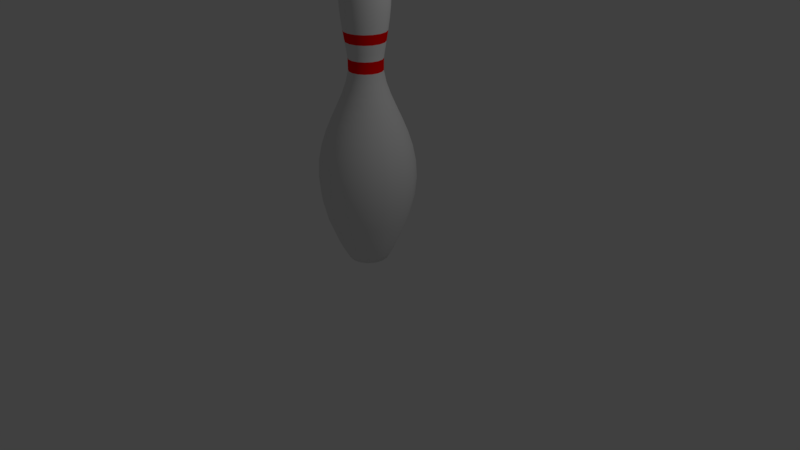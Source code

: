 # Source: bowling_pin.blend  (saved by Blender 2.79.0; exported with 4.5.12 LTS)
import bpy
from mathutils import Matrix  # noqa: F401  (used for matrix-valued properties, if any)

bpy.ops.wm.read_factory_settings(use_empty=True)
scene = bpy.context.scene
scene.name = 'Scene'

# ---- collections
col_collection_1 = bpy.data.collections.new('Collection 1'); scene.collection.children.link(col_collection_1)

# ---- materials (node trees are filled in below, after node groups)
mat_pin = bpy.data.materials.new('Pin')
mat_pin.alpha_threshold = 0.0
mat_pin.use_transparent_shadow = False
mat_pin.roughness = 0.5
mat_stripe = bpy.data.materials.new('Stripe')
mat_stripe.alpha_threshold = 0.0
mat_stripe.use_transparent_shadow = False
mat_stripe.diffuse_color = (1.0, 0.0, 0.0, 1.0)
mat_stripe.roughness = 0.5

# ---- material node trees

# ---- world
world_world = bpy.data.worlds.new('World'); scene.world = world_world
world_world.color = (0.05088, 0.05088, 0.05088)
world_world.use_sun_shadow = False
world_world.sun_shadow_jitter_overblur = 0.0
world_world.cycles.sampling_method = 'MANUAL'

# ---- cameras
cam_camera = bpy.data.cameras.new('Camera')
cam_camera.clip_end = 100.0
cam_camera.lens = 35.0
cam_camera.sensor_width = 32.0
cam_camera.sensor_height = 18.0
cam_camera.ortho_scale = 7.314
cam_camera.dof.focus_distance = 0.0
cam_camera.dof.aperture_fstop = 128.0

# ---- lights
light_lamp = bpy.data.lights.new('Lamp', 'POINT')
light_lamp.transmission_factor = 0.0
light_lamp.cutoff_distance = 30.0
light_lamp.energy = 100.0
light_lamp.shadow_buffer_clip_start = 1.001
light_lamp.shadow_soft_size = 0.1
light_lamp.shadow_maximum_resolution = 0.006
light_lamp.use_absolute_resolution = True

# ---- meshes
me_cubeziercurve_001 = bpy.data.meshes.new('CUBezierCurve.001')
me_cubeziercurve_001.from_pydata([(0.1062, -5.144e-08, 3.781), (0.1858, -5.602e-08, 3.73), (0.2421, -6.289e-08, 3.651), (0.2781, -7.12e-08, 3.551), (0.2969, -8.01e-08, 3.433), (0.3018, -8.876e-08, 3.303), (0.2957, -9.634e-08, 3.167), (0.2818, -1.02e-07, 3.03), (0.2633, -1.049e-07, 2.897), (0.2432, -1.042e-07, 2.773), (0.2247, -9.898e-08, 2.663), (0.211, -8.852e-08, 2.573), (0.2096, -4.149e-08, 2.43), (0.2385, 4.213e-08, 2.289), (0.2896, 1.505e-07, 2.146), (0.3547, 2.718e-07, 1.999), (0.4256, 3.941e-07, 1.845), (0.4941, 5.056e-07, 1.68), (0.552, 5.945e-07, 1.501), (0.5912, 6.489e-07, 1.304), (0.6035, 6.569e-07, 1.088), (0.5808, 6.068e-07, 0.8473), (0.5148, 4.867e-07, 0.58), (0.3973, 2.846e-07, 0.2828), (0.3394, 1.602e-07, 0.1597), (0.2901, 1.091e-08, 0.06938), (0.25, 0.0, 0.0), (-1.937e-07, -1.382e-07, 3.8), (0.09809, 0.04063, 3.781), (0.1717, 0.07111, 3.73), (0.2237, 0.09264, 3.651), (0.2569, 0.1064, 3.551), (0.2743, 0.1136, 3.433), (0.2788, 0.1155, 3.303), (0.2732, 0.1132, 3.167), (0.2604, 0.1078, 3.03), (0.2432, 0.1008, 2.897), (0.2247, 0.09308, 2.773), (0.2076, 0.086, 2.663), (0.1949, 0.08073, 2.573), (0.1936, 0.08021, 2.43), (0.2204, 0.09129, 2.289), (0.2676, 0.1108, 2.146), (0.3277, 0.1357, 1.999), (0.3932, 0.1629, 1.845), (0.4565, 0.1891, 1.68), (0.51, 0.2112, 1.501), (0.5462, 0.2263, 1.304), (0.5576, 0.231, 1.088), (0.5366, 0.2223, 0.8473), (0.4756, 0.197, 0.58), (0.3671, 0.1521, 0.2828), (0.3136, 0.1299, 0.1597), (0.268, 0.111, 0.06938), (0.231, 0.09567, 0.0), (0.07507, 0.07507, 3.781), (0.1314, 0.1314, 3.73), (0.1712, 0.1712, 3.651), (0.1966, 0.1966, 3.551), (0.21, 0.21, 3.433), (0.2134, 0.2134, 3.303), (0.2091, 0.2091, 3.167), (0.1993, 0.1993, 3.03), (0.1862, 0.1862, 2.897), (0.172, 0.172, 2.773), (0.1589, 0.1589, 2.663), (0.1492, 0.1492, 2.573), (0.1482, 0.1482, 2.43), (0.1687, 0.1687, 2.289), (0.2048, 0.2048, 2.146), (0.2508, 0.2508, 1.999), (0.3009, 0.3009, 1.845), (0.3494, 0.3494, 1.68), (0.3903, 0.3903, 1.501), (0.4181, 0.4181, 1.304), (0.4268, 0.4268, 1.088), (0.4107, 0.4107, 0.8473), (0.364, 0.364, 0.58), (0.281, 0.281, 0.2828), (0.24, 0.24, 0.1597), (0.2051, 0.2051, 0.06938), (0.1768, 0.1768, 0.0), (0.04063, 0.09809, 3.781), (0.07111, 0.1717, 3.73), (0.09264, 0.2237, 3.651), (0.1064, 0.2569, 3.551), (0.1136, 0.2743, 3.433), (0.1155, 0.2788, 3.303), (0.1132, 0.2732, 3.167), (0.1078, 0.2604, 3.03), (0.1008, 0.2432, 2.897), (0.09308, 0.2247, 2.773), (0.086, 0.2076, 2.663), (0.08073, 0.1949, 2.573), (0.08021, 0.1936, 2.43), (0.09129, 0.2204, 2.289), (0.1108, 0.2676, 2.146), (0.1357, 0.3277, 1.999), (0.1629, 0.3932, 1.845), (0.1891, 0.4565, 1.68), (0.2112, 0.51, 1.501), (0.2263, 0.5462, 1.304), (0.231, 0.5576, 1.088), (0.2223, 0.5366, 0.8473), (0.197, 0.4756, 0.58), (0.152, 0.3671, 0.2828), (0.1299, 0.3136, 0.1597), (0.111, 0.268, 0.06938), (0.09567, 0.231, 0.0), (5.96e-08, 0.1062, 3.781), (4.47e-08, 0.1858, 3.73), (5.96e-08, 0.2421, 3.651), (7.451e-08, 0.2781, 3.551), (4.47e-08, 0.2969, 3.433), (4.47e-08, 0.3018, 3.303), (5.96e-08, 0.2957, 3.167), (7.451e-08, 0.2818, 3.03), (7.451e-08, 0.2633, 2.897), (7.451e-08, 0.2432, 2.773), (7.451e-08, 0.2247, 2.663), (7.451e-08, 0.211, 2.573), (2.98e-08, 0.2096, 2.43), (-5.96e-08, 0.2385, 2.289), (-1.639e-07, 0.2896, 2.146), (-3.129e-07, 0.3547, 1.999), (-4.172e-07, 0.4256, 1.845), (-5.215e-07, 0.4941, 1.68), (-6.855e-07, 0.552, 1.501), (-6.855e-07, 0.5912, 1.304), (-7.6e-07, 0.6035, 1.088), (-6.407e-07, 0.5808, 0.8473), (-5.364e-07, 0.5148, 0.58), (-3.427e-07, 0.3973, 0.2828), (-1.639e-07, 0.3394, 0.1597), (-4.47e-08, 0.2901, 0.06938), (-1.49e-08, 0.25, 0.0), (-0.04063, 0.09809, 3.781), (-0.07111, 0.1717, 3.73), (-0.09264, 0.2237, 3.651), (-0.1064, 0.2569, 3.551), (-0.1136, 0.2743, 3.433), (-0.1155, 0.2788, 3.303), (-0.1132, 0.2732, 3.167), (-0.1078, 0.2604, 3.03), (-0.1008, 0.2432, 2.897), (-0.09308, 0.2247, 2.773), (-0.086, 0.2076, 2.663), (-0.08073, 0.1949, 2.573), (-0.08021, 0.1936, 2.43), (-0.09129, 0.2204, 2.289), (-0.1108, 0.2676, 2.146), (-0.1357, 0.3277, 1.999), (-0.1629, 0.3932, 1.845), (-0.1891, 0.4565, 1.68), (-0.2112, 0.51, 1.501), (-0.2263, 0.5462, 1.304), (-0.231, 0.5576, 1.088), (-0.2223, 0.5366, 0.8473), (-0.197, 0.4756, 0.58), (-0.1521, 0.3671, 0.2828), (-0.1299, 0.3136, 0.1597), (-0.111, 0.268, 0.06938), (-0.09567, 0.231, 0.0), (-0.07507, 0.07507, 3.781), (-0.1314, 0.1314, 3.73), (-0.1712, 0.1712, 3.651), (-0.1966, 0.1966, 3.551), (-0.21, 0.21, 3.433), (-0.2134, 0.2134, 3.303), (-0.2091, 0.2091, 3.167), (-0.1993, 0.1993, 3.03), (-0.1862, 0.1862, 2.897), (-0.172, 0.172, 2.773), (-0.1589, 0.1589, 2.663), (-0.1492, 0.1492, 2.573), (-0.1482, 0.1482, 2.43), (-0.1687, 0.1687, 2.289), (-0.2048, 0.2048, 2.146), (-0.2508, 0.2508, 1.999), (-0.3009, 0.3009, 1.845), (-0.3494, 0.3494, 1.68), (-0.3903, 0.3903, 1.501), (-0.4181, 0.4181, 1.304), (-0.4268, 0.4268, 1.088), (-0.4107, 0.4107, 0.8473), (-0.364, 0.364, 0.58), (-0.281, 0.281, 0.2828), (-0.24, 0.24, 0.1597), (-0.2051, 0.2051, 0.06938), (-0.1768, 0.1768, 0.0), (-0.09809, 0.04063, 3.781), (-0.1717, 0.07111, 3.73), (-0.2237, 0.09264, 3.651), (-0.2569, 0.1064, 3.551), (-0.2743, 0.1136, 3.433), (-0.2788, 0.1155, 3.303), (-0.2732, 0.1132, 3.167), (-0.2604, 0.1078, 3.03), (-0.2432, 0.1008, 2.897), (-0.2247, 0.09308, 2.773), (-0.2076, 0.086, 2.663), (-0.1949, 0.08073, 2.573), (-0.1936, 0.08021, 2.43), (-0.2204, 0.09129, 2.289), (-0.2676, 0.1108, 2.146), (-0.3277, 0.1357, 1.999), (-0.3932, 0.1629, 1.845), (-0.4565, 0.1891, 1.68), (-0.51, 0.2112, 1.501), (-0.5462, 0.2263, 1.304), (-0.5576, 0.231, 1.088), (-0.5366, 0.2223, 0.8473), (-0.4756, 0.197, 0.58), (-0.3671, 0.152, 0.2828), (-0.3136, 0.1299, 0.1597), (-0.268, 0.111, 0.06938), (-0.231, 0.09567, 0.0), (-0.1062, 4.367e-08, 3.781), (-0.1858, 2.967e-08, 3.73), (-0.2421, 3.504e-08, 3.651), (-0.2781, 5.891e-08, 3.551), (-0.2969, -5.602e-08, 3.433), (-0.3018, -5.126e-09, 3.303), (-0.2957, 3.937e-08, 3.167), (-0.2818, 2.448e-08, 3.03), (-0.2633, 5.364e-08, 2.897), (-0.2432, 8.875e-08, 2.773), (-0.2247, 5.447e-08, 2.663), (-0.211, 6.914e-08, 2.573), (-0.2096, -1.928e-08, 2.43), (-0.2385, -6.332e-08, 2.289), (-0.2896, -1.891e-07, 2.146), (-0.3547, -4.111e-07, 1.999), (-0.4256, -5.201e-07, 1.845), (-0.4941, -5.676e-07, 1.68), (-0.552, -7.62e-07, 1.501), (-0.5912, -7.896e-07, 1.304), (-0.6035, -8.735e-07, 1.088), (-0.5808, -7.002e-07, 0.8473), (-0.5148, -6.418e-07, 0.58), (-0.3973, -3.549e-07, 0.2828), (-0.3394, -2.082e-07, 0.1597), (-0.2901, -1.339e-07, 0.06938), (-0.25, -7.043e-08, 0.0), (-0.09809, -0.04063, 3.781), (-0.1717, -0.07111, 3.73), (-0.2237, -0.09264, 3.651), (-0.2569, -0.1064, 3.551), (-0.2743, -0.1136, 3.433), (-0.2788, -0.1155, 3.303), (-0.2732, -0.1132, 3.167), (-0.2604, -0.1078, 3.03), (-0.2432, -0.1008, 2.897), (-0.2247, -0.09308, 2.773), (-0.2076, -0.086, 2.663), (-0.1949, -0.08073, 2.573), (-0.1936, -0.08021, 2.43), (-0.2204, -0.09129, 2.289), (-0.2676, -0.1108, 2.146), (-0.3277, -0.1357, 1.999), (-0.3932, -0.1629, 1.845), (-0.4565, -0.1891, 1.68), (-0.51, -0.2112, 1.501), (-0.5462, -0.2263, 1.304), (-0.5576, -0.231, 1.088), (-0.5366, -0.2223, 0.8473), (-0.4756, -0.197, 0.58), (-0.3671, -0.1521, 0.2828), (-0.3136, -0.1299, 0.1597), (-0.268, -0.111, 0.06938), (-0.231, -0.09567, 0.0), (-0.07507, -0.07507, 3.781), (-0.1314, -0.1314, 3.73), (-0.1712, -0.1712, 3.651), (-0.1966, -0.1966, 3.551), (-0.21, -0.21, 3.433), (-0.2134, -0.2134, 3.303), (-0.2091, -0.2091, 3.167), (-0.1993, -0.1993, 3.03), (-0.1862, -0.1862, 2.897), (-0.172, -0.172, 2.773), (-0.1589, -0.1589, 2.663), (-0.1492, -0.1492, 2.573), (-0.1482, -0.1482, 2.43), (-0.1687, -0.1687, 2.289), (-0.2048, -0.2048, 2.146), (-0.2508, -0.2508, 1.999), (-0.3009, -0.3009, 1.845), (-0.3494, -0.3494, 1.68), (-0.3903, -0.3903, 1.501), (-0.4181, -0.4181, 1.304), (-0.4268, -0.4268, 1.088), (-0.4107, -0.4107, 0.8473), (-0.364, -0.364, 0.58), (-0.281, -0.281, 0.2828), (-0.24, -0.24, 0.1597), (-0.2051, -0.2051, 0.06938), (-0.1768, -0.1768, 0.0), (-0.04063, -0.09809, 3.781), (-0.07111, -0.1717, 3.73), (-0.09264, -0.2237, 3.651), (-0.1064, -0.2569, 3.551), (-0.1136, -0.2743, 3.433), (-0.1155, -0.2788, 3.303), (-0.1132, -0.2732, 3.167), (-0.1078, -0.2604, 3.03), (-0.1008, -0.2432, 2.897), (-0.09308, -0.2247, 2.773), (-0.086, -0.2076, 2.663), (-0.08073, -0.1949, 2.573), (-0.08021, -0.1936, 2.43), (-0.09129, -0.2204, 2.289), (-0.1108, -0.2676, 2.146), (-0.1357, -0.3277, 1.999), (-0.1629, -0.3932, 1.845), (-0.1891, -0.4565, 1.68), (-0.2112, -0.51, 1.501), (-0.2263, -0.5462, 1.304), (-0.231, -0.5576, 1.088), (-0.2223, -0.5366, 0.8473), (-0.197, -0.4756, 0.58), (-0.152, -0.3671, 0.2828), (-0.1299, -0.3136, 0.1597), (-0.111, -0.268, 0.06938), (-0.09567, -0.231, 0.0), (0.0, -0.1062, 3.781), (1.49e-08, -0.1858, 3.73), (4.47e-08, -0.2421, 3.651), (-7.451e-08, -0.2781, 3.551), (8.941e-08, -0.2969, 3.433), (8.941e-08, -0.3018, 3.303), (2.98e-08, -0.2957, 3.167), (-1.49e-08, -0.2818, 3.03), (1.49e-08, -0.2633, 2.897), (-1.49e-08, -0.2432, 2.773), (0.0, -0.2247, 2.663), (-1.49e-08, -0.211, 2.573), (7.451e-08, -0.2096, 2.43), (1.639e-07, -0.2385, 2.289), (2.831e-07, -0.2896, 2.146), (4.47e-07, -0.3547, 1.999), (5.96e-07, -0.4256, 1.845), (6.407e-07, -0.4941, 1.68), (9.09e-07, -0.552, 1.501), (8.345e-07, -0.5912, 1.304), (9.09e-07, -0.6035, 1.088), (8.047e-07, -0.5808, 0.8473), (7.898e-07, -0.5148, 0.58), (4.023e-07, -0.3973, 0.2828), (1.639e-07, -0.3394, 0.1597), (1.937e-07, -0.2901, 0.06938), (1.341e-07, -0.25, 0.0), (0.04063, -0.09809, 3.781), (0.07111, -0.1717, 3.73), (0.09264, -0.2237, 3.651), (0.1064, -0.2569, 3.551), (0.1136, -0.2743, 3.433), (0.1155, -0.2788, 3.303), (0.1132, -0.2732, 3.167), (0.1078, -0.2604, 3.03), (0.1008, -0.2432, 2.897), (0.09308, -0.2247, 2.773), (0.086, -0.2076, 2.663), (0.08073, -0.1949, 2.573), (0.08021, -0.1936, 2.43), (0.09129, -0.2204, 2.289), (0.1108, -0.2676, 2.146), (0.1357, -0.3277, 1.999), (0.1629, -0.3932, 1.845), (0.1891, -0.4565, 1.68), (0.2112, -0.51, 1.501), (0.2263, -0.5462, 1.304), (0.231, -0.5576, 1.088), (0.2223, -0.5366, 0.8473), (0.197, -0.4756, 0.58), (0.1521, -0.3671, 0.2828), (0.1299, -0.3136, 0.1597), (0.111, -0.268, 0.06938), (0.09567, -0.231, 0.0), (0.07507, -0.07507, 3.781), (0.1314, -0.1314, 3.73), (0.1712, -0.1712, 3.651), (0.1966, -0.1966, 3.551), (0.21, -0.21, 3.433), (0.2134, -0.2134, 3.303), (0.2091, -0.2091, 3.167), (0.1993, -0.1993, 3.03), (0.1862, -0.1862, 2.897), (0.172, -0.172, 2.773), (0.1589, -0.1589, 2.663), (0.1492, -0.1492, 2.573), (0.1482, -0.1482, 2.43), (0.1687, -0.1687, 2.289), (0.2048, -0.2048, 2.146), (0.2508, -0.2508, 1.999), (0.3009, -0.3009, 1.845), (0.3494, -0.3494, 1.68), (0.3903, -0.3903, 1.501), (0.4181, -0.4181, 1.304), (0.4268, -0.4268, 1.088), (0.4107, -0.4107, 0.8473), (0.364, -0.364, 0.58), (0.281, -0.281, 0.2828), (0.24, -0.24, 0.1597), (0.2051, -0.2051, 0.06938), (0.1768, -0.1768, 0.0), (0.09809, -0.04063, 3.781), (0.1717, -0.07111, 3.73), (0.2237, -0.09264, 3.651), (0.2569, -0.1064, 3.551), (0.2743, -0.1136, 3.433), (0.2788, -0.1155, 3.303), (0.2732, -0.1132, 3.167), (0.2604, -0.1078, 3.03), (0.2432, -0.1008, 2.897), (0.2247, -0.09308, 2.773), (0.2076, -0.086, 2.663), (0.1949, -0.08073, 2.573), (0.1936, -0.08021, 2.43), (0.2204, -0.09129, 2.289), (0.2676, -0.1108, 2.146), (0.3277, -0.1357, 1.999), (0.3932, -0.1629, 1.845), (0.4565, -0.1891, 1.68), (0.51, -0.2112, 1.501), (0.5462, -0.2263, 1.304), (0.5576, -0.231, 1.088), (0.5366, -0.2223, 0.8473), (0.4756, -0.197, 0.58), (0.3671, -0.152, 0.2828), (0.3136, -0.1299, 0.1597), (0.268, -0.111, 0.06938), (0.231, -0.09567, 0.0)], [], [(23, 24, 52, 51), (10, 11, 39, 38), (11, 12, 40, 39), (12, 13, 41, 40), (27, 0, 28), (24, 25, 53, 52), (13, 14, 42, 41), (0, 1, 29, 28), (14, 15, 43, 42), (1, 2, 30, 29), (15, 16, 44, 43), (2, 3, 31, 30), (16, 17, 45, 44), (3, 4, 32, 31), (17, 18, 46, 45), (4, 5, 33, 32), (18, 19, 47, 46), (5, 6, 34, 33), (25, 26, 54, 53), (19, 20, 48, 47), (6, 7, 35, 34), (20, 21, 49, 48), (7, 8, 36, 35), (21, 22, 50, 49), (8, 9, 37, 36), (22, 23, 51, 50), (9, 10, 38, 37), (42, 43, 70, 69), (29, 30, 57, 56), (43, 44, 71, 70), (30, 31, 58, 57), (44, 45, 72, 71), (31, 32, 59, 58), (45, 46, 73, 72), (32, 33, 60, 59), (46, 47, 74, 73), (33, 34, 61, 60), (53, 54, 81, 80), (47, 48, 75, 74), (34, 35, 62, 61), (48, 49, 76, 75), (35, 36, 63, 62), (49, 50, 77, 76), (36, 37, 64, 63), (50, 51, 78, 77), (37, 38, 65, 64), (51, 52, 79, 78), (38, 39, 66, 65), (39, 40, 67, 66), (40, 41, 68, 67), (27, 28, 55), (52, 53, 80, 79), (41, 42, 69, 68), (28, 29, 56, 55), (63, 64, 91, 90), (77, 78, 105, 104), (64, 65, 92, 91), (78, 79, 106, 105), (65, 66, 93, 92), (66, 67, 94, 93), (67, 68, 95, 94), (27, 55, 82), (79, 80, 107, 106), (68, 69, 96, 95), (55, 56, 83, 82), (69, 70, 97, 96), (56, 57, 84, 83), (70, 71, 98, 97), (57, 58, 85, 84), (71, 72, 99, 98), (58, 59, 86, 85), (72, 73, 100, 99), (59, 60, 87, 86), (73, 74, 101, 100), (60, 61, 88, 87), (80, 81, 108, 107), (74, 75, 102, 101), (61, 62, 89, 88), (75, 76, 103, 102), (62, 63, 90, 89), (76, 77, 104, 103), (84, 85, 112, 111), (98, 99, 126, 125), (85, 86, 113, 112), (99, 100, 127, 126), (86, 87, 114, 113), (100, 101, 128, 127), (87, 88, 115, 114), (107, 108, 135, 134), (101, 102, 129, 128), (88, 89, 116, 115), (102, 103, 130, 129), (89, 90, 117, 116), (103, 104, 131, 130), (90, 91, 118, 117), (104, 105, 132, 131), (91, 92, 119, 118), (105, 106, 133, 132), (92, 93, 120, 119), (93, 94, 121, 120), (94, 95, 122, 121), (27, 82, 109), (106, 107, 134, 133), (95, 96, 123, 122), (82, 83, 110, 109), (96, 97, 124, 123), (83, 84, 111, 110), (97, 98, 125, 124), (132, 133, 160, 159), (119, 120, 147, 146), (120, 121, 148, 147), (121, 122, 149, 148), (27, 109, 136), (133, 134, 161, 160), (122, 123, 150, 149), (109, 110, 137, 136), (123, 124, 151, 150), (110, 111, 138, 137), (124, 125, 152, 151), (111, 112, 139, 138), (125, 126, 153, 152), (112, 113, 140, 139), (126, 127, 154, 153), (113, 114, 141, 140), (127, 128, 155, 154), (114, 115, 142, 141), (134, 135, 162, 161), (128, 129, 156, 155), (115, 116, 143, 142), (129, 130, 157, 156), (116, 117, 144, 143), (130, 131, 158, 157), (117, 118, 145, 144), (131, 132, 159, 158), (118, 119, 146, 145), (153, 154, 181, 180), (140, 141, 168, 167), (154, 155, 182, 181), (141, 142, 169, 168), (161, 162, 189, 188), (155, 156, 183, 182), (142, 143, 170, 169), (156, 157, 184, 183), (143, 144, 171, 170), (157, 158, 185, 184), (144, 145, 172, 171), (158, 159, 186, 185), (145, 146, 173, 172), (159, 160, 187, 186), (146, 147, 174, 173), (147, 148, 175, 174), (148, 149, 176, 175), (27, 136, 163), (160, 161, 188, 187), (149, 150, 177, 176), (136, 137, 164, 163), (150, 151, 178, 177), (137, 138, 165, 164), (151, 152, 179, 178), (138, 139, 166, 165), (152, 153, 180, 179), (139, 140, 167, 166), (174, 175, 202, 201), (175, 176, 203, 202), (27, 163, 190), (187, 188, 215, 214), (176, 177, 204, 203), (163, 164, 191, 190), (177, 178, 205, 204), (164, 165, 192, 191), (178, 179, 206, 205), (165, 166, 193, 192), (179, 180, 207, 206), (166, 167, 194, 193), (180, 181, 208, 207), (167, 168, 195, 194), (181, 182, 209, 208), (168, 169, 196, 195), (188, 189, 216, 215), (182, 183, 210, 209), (169, 170, 197, 196), (183, 184, 211, 210), (170, 171, 198, 197), (184, 185, 212, 211), (171, 172, 199, 198), (185, 186, 213, 212), (172, 173, 200, 199), (186, 187, 214, 213), (173, 174, 201, 200), (208, 209, 236, 235), (195, 196, 223, 222), (215, 216, 243, 242), (209, 210, 237, 236), (196, 197, 224, 223), (210, 211, 238, 237), (197, 198, 225, 224), (211, 212, 239, 238), (198, 199, 226, 225), (212, 213, 240, 239), (199, 200, 227, 226), (213, 214, 241, 240), (200, 201, 228, 227), (201, 202, 229, 228), (202, 203, 230, 229), (27, 190, 217), (214, 215, 242, 241), (203, 204, 231, 230), (190, 191, 218, 217), (204, 205, 232, 231), (191, 192, 219, 218), (205, 206, 233, 232), (192, 193, 220, 219), (206, 207, 234, 233), (193, 194, 221, 220), (207, 208, 235, 234), (194, 195, 222, 221), (229, 230, 257, 256), (27, 217, 244), (241, 242, 269, 268), (230, 231, 258, 257), (217, 218, 245, 244), (231, 232, 259, 258), (218, 219, 246, 245), (232, 233, 260, 259), (219, 220, 247, 246), (233, 234, 261, 260), (220, 221, 248, 247), (234, 235, 262, 261), (221, 222, 249, 248), (235, 236, 263, 262), (222, 223, 250, 249), (242, 243, 270, 269), (236, 237, 264, 263), (223, 224, 251, 250), (237, 238, 265, 264), (224, 225, 252, 251), (238, 239, 266, 265), (225, 226, 253, 252), (239, 240, 267, 266), (226, 227, 254, 253), (240, 241, 268, 267), (227, 228, 255, 254), (228, 229, 256, 255), (250, 251, 278, 277), (264, 265, 292, 291), (251, 252, 279, 278), (265, 266, 293, 292), (252, 253, 280, 279), (266, 267, 294, 293), (253, 254, 281, 280), (267, 268, 295, 294), (254, 255, 282, 281), (255, 256, 283, 282), (256, 257, 284, 283), (27, 244, 271), (268, 269, 296, 295), (257, 258, 285, 284), (244, 245, 272, 271), (258, 259, 286, 285), (245, 246, 273, 272), (259, 260, 287, 286), (246, 247, 274, 273), (260, 261, 288, 287), (247, 248, 275, 274), (261, 262, 289, 288), (248, 249, 276, 275), (262, 263, 290, 289), (249, 250, 277, 276), (269, 270, 297, 296), (263, 264, 291, 290), (271, 272, 299, 298), (285, 286, 313, 312), (272, 273, 300, 299), (286, 287, 314, 313), (273, 274, 301, 300), (287, 288, 315, 314), (274, 275, 302, 301), (288, 289, 316, 315), (275, 276, 303, 302), (289, 290, 317, 316), (276, 277, 304, 303), (296, 297, 324, 323), (290, 291, 318, 317), (277, 278, 305, 304), (291, 292, 319, 318), (278, 279, 306, 305), (292, 293, 320, 319), (279, 280, 307, 306), (293, 294, 321, 320), (280, 281, 308, 307), (294, 295, 322, 321), (281, 282, 309, 308), (282, 283, 310, 309), (283, 284, 311, 310), (27, 271, 298), (295, 296, 323, 322), (284, 285, 312, 311), (319, 320, 347, 346), (306, 307, 334, 333), (320, 321, 348, 347), (307, 308, 335, 334), (321, 322, 349, 348), (308, 309, 336, 335), (309, 310, 337, 336), (310, 311, 338, 337), (27, 298, 325), (322, 323, 350, 349), (311, 312, 339, 338), (298, 299, 326, 325), (312, 313, 340, 339), (299, 300, 327, 326), (313, 314, 341, 340), (300, 301, 328, 327), (314, 315, 342, 341), (301, 302, 329, 328), (315, 316, 343, 342), (302, 303, 330, 329), (316, 317, 344, 343), (303, 304, 331, 330), (323, 324, 351, 350), (317, 318, 345, 344), (304, 305, 332, 331), (318, 319, 346, 345), (305, 306, 333, 332), (340, 341, 368, 367), (327, 328, 355, 354), (341, 342, 369, 368), (328, 329, 356, 355), (342, 343, 370, 369), (329, 330, 357, 356), (343, 344, 371, 370), (330, 331, 358, 357), (350, 351, 378, 377), (344, 345, 372, 371), (331, 332, 359, 358), (345, 346, 373, 372), (332, 333, 360, 359), (346, 347, 374, 373), (333, 334, 361, 360), (347, 348, 375, 374), (334, 335, 362, 361), (348, 349, 376, 375), (335, 336, 363, 362), (336, 337, 364, 363), (337, 338, 365, 364), (27, 325, 352), (349, 350, 377, 376), (338, 339, 366, 365), (325, 326, 353, 352), (339, 340, 367, 366), (326, 327, 354, 353), (361, 362, 389, 388), (375, 376, 403, 402), (362, 363, 390, 389), (363, 364, 391, 390), (364, 365, 392, 391), (27, 352, 379), (376, 377, 404, 403), (365, 366, 393, 392), (352, 353, 380, 379), (366, 367, 394, 393), (353, 354, 381, 380), (367, 368, 395, 394), (354, 355, 382, 381), (368, 369, 396, 395), (355, 356, 383, 382), (369, 370, 397, 396), (356, 357, 384, 383), (370, 371, 398, 397), (357, 358, 385, 384), (377, 378, 405, 404), (371, 372, 399, 398), (358, 359, 386, 385), (372, 373, 400, 399), (359, 360, 387, 386), (373, 374, 401, 400), (360, 361, 388, 387), (374, 375, 402, 401), (382, 383, 410, 409), (396, 397, 424, 423), (383, 384, 411, 410), (397, 398, 425, 424), (384, 385, 412, 411), (404, 405, 432, 431), (398, 399, 426, 425), (385, 386, 413, 412), (399, 400, 427, 426), (386, 387, 414, 413), (400, 401, 428, 427), (387, 388, 415, 414), (401, 402, 429, 428), (388, 389, 416, 415), (402, 403, 430, 429), (389, 390, 417, 416), (390, 391, 418, 417), (391, 392, 419, 418), (27, 379, 406), (403, 404, 431, 430), (392, 393, 420, 419), (379, 380, 407, 406), (393, 394, 421, 420), (380, 381, 408, 407), (394, 395, 422, 421), (381, 382, 409, 408), (395, 396, 423, 422), (417, 418, 12, 11), (418, 419, 13, 12), (27, 406, 0), (430, 431, 25, 24), (419, 420, 14, 13), (406, 407, 1, 0), (420, 421, 15, 14), (407, 408, 2, 1), (421, 422, 16, 15), (408, 409, 3, 2), (422, 423, 17, 16), (409, 410, 4, 3), (423, 424, 18, 17), (410, 411, 5, 4), (424, 425, 19, 18), (411, 412, 6, 5), (431, 432, 26, 25), (425, 426, 20, 19), (412, 413, 7, 6), (426, 427, 21, 20), (413, 414, 8, 7), (427, 428, 22, 21), (414, 415, 9, 8), (428, 429, 23, 22), (415, 416, 10, 9), (429, 430, 24, 23), (416, 417, 11, 10), (26, 432, 405, 378, 351, 324, 297, 270, 243, 216, 189, 162, 135, 108, 81, 54)])
me_cubeziercurve_001.polygons.foreach_set('use_smooth', [True] * 433)
me_cubeziercurve_001.polygons.foreach_set('material_index', [0, 0, 1, 0, 0, 0, 0, 0, 0, 0, 0, 0, 0, 0, 0, 0, 0, 0, 0, 0, 0, 0, 0, 0, 1, 0, 0, 0, 0, 0, 0, 0, 0, 0, 0, 0, 0, 0, 0, 0, 0, 0, 0, 1, 0, 0, 0, 0, 1, 0, 0, 0, 0, 0, 1, 0, 0, 0, 0, 1, 0, 0, 0, 0, 0, 0, 0, 0, 0, 0, 0, 0, 0, 0, 0, 0, 0, 0, 0, 0, 0, 0, 0, 0, 0, 0, 0, 0, 0, 0, 0, 0, 0, 0, 1, 0, 0, 0, 0, 1, 0, 0, 0, 0, 0, 0, 0, 0, 0, 0, 1, 0, 0, 0, 0, 0, 0, 0, 0, 0, 0, 0, 0, 0, 0, 0, 0, 0, 0, 0, 0, 0, 1, 0, 0, 0, 0, 0, 0, 0, 0, 0, 0, 0, 0, 1, 0, 0, 0, 0, 1, 0, 0, 0, 0, 0, 0, 0, 0, 0, 0, 0, 1, 0, 0, 0, 0, 0, 0, 0, 0, 0, 0, 0, 0, 0, 0, 0, 0, 0, 0, 0, 0, 0, 1, 0, 0, 0, 0, 0, 0, 0, 0, 0, 0, 0, 0, 1, 0, 0, 0, 0, 1, 0, 0, 0, 0, 0, 0, 0, 0, 0, 0, 0, 0, 0, 0, 0, 0, 0, 0, 0, 0, 0, 0, 0, 0, 0, 0, 0, 0, 0, 0, 0, 0, 0, 0, 1, 0, 0, 0, 0, 1, 0, 0, 0, 0, 1, 0, 0, 0, 0, 1, 0, 0, 0, 0, 0, 0, 0, 0, 0, 0, 0, 0, 0, 0, 0, 0, 0, 0, 0, 0, 0, 0, 0, 0, 0, 0, 0, 0, 0, 0, 0, 0, 0, 0, 1, 0, 0, 0, 0, 1, 0, 0, 0, 0, 0, 1, 0, 0, 0, 0, 1, 0, 0, 0, 0, 0, 0, 0, 0, 0, 0, 0, 0, 0, 0, 0, 0, 0, 0, 0, 0, 0, 0, 0, 0, 0, 0, 0, 0, 0, 0, 0, 0, 0, 0, 1, 0, 0, 0, 0, 1, 0, 0, 0, 0, 0, 0, 0, 0, 0, 0, 1, 0, 0, 0, 0, 0, 0, 0, 0, 0, 0, 0, 0, 0, 0, 0, 0, 0, 0, 0, 0, 0, 1, 0, 0, 0, 0, 0, 0, 0, 0, 0, 0, 0, 0, 1, 0, 0, 0, 0, 1, 0, 0, 0, 0, 0, 0, 0, 0, 0, 0, 1, 0, 0, 0, 0, 0, 0, 0, 0, 0, 0, 0, 0, 0, 0, 0, 0, 0, 0, 0, 0, 0, 1, 0, 0, 0, 0, 0])
me_cubeziercurve_001.materials.append(mat_pin)
me_cubeziercurve_001.materials.append(mat_stripe)
me_cubeziercurve_001.use_remesh_preserve_volume = False
me_cubeziercurve_001.use_remesh_preserve_attributes = False
me_cubeziercurve_001.use_mirror_vertex_groups = False
me_cubeziercurve_001.update()

# ---- curves / text
cu_beziercurve = bpy.data.curves.new('BezierCurve', 'CURVE')
cu_beziercurve.dimensions = '3D'
_sp = cu_beziercurve.splines.new('BEZIER'); _sp.bezier_points.add(3)
_sp.bezier_points.foreach_set('co', [-0.1646, 1.9, -2.596e-07, 0.04637, 0.6732, -2.115e-08, 0.2327, -1.617, -2.115e-08, 0.08542, -1.9, 3.095e-07])
_sp.bezier_points.foreach_set('handle_left', [-0.8363, 1.904, -2.58e-07, 0.08795, 0.9872, -1.876e-08, 0.8162, -0.3638, -1.213e-06, 0.162, -1.763, 3.056e-07])
_sp.bezier_points.foreach_set('handle_right', [0.3173, 1.897, -2.607e-07, -0.03062, 0.09175, -2.558e-08, 0.1244, -1.85, 2.001e-07, -0.03896, -2.123, 3.159e-07])
for _p, _l, _r in zip(_sp.bezier_points, ['ALIGNED', 'ALIGNED', 'ALIGNED', 'ALIGNED'], ['ALIGNED', 'ALIGNED', 'ALIGNED', 'ALIGNED']): _p.handle_left_type = _l; _p.handle_right_type = _r
_sp.order_u = 0
_sp.order_v = 0
cu_beziercurve.use_path = True
cu_beziercurve.use_path_clamp = True
cu_beziercurve.bevel_resolution = 0
cu_beziercurve.fill_mode = 'HALF'

# ---- objects
ob_pin = bpy.data.objects.new('Pin', me_cubeziercurve_001)
ob_pin_outline = bpy.data.objects.new('Pin outline', cu_beziercurve)
ob_lamp = bpy.data.objects.new('Lamp', light_lamp)
ob_camera = bpy.data.objects.new('Camera', cam_camera)

# ---- transforms, parenting, visibility, modifiers, constraints
ob_pin.location = (0.0, 0.0, 0.0)
ob_pin.lineart.crease_threshold = 0.0
ob_pin_outline.location = (0.1646, 0.0, 0.0)
ob_pin_outline.rotation_euler = (1.571, -0.0, -0.0)
ob_pin_outline.hide_viewport = True
ob_pin_outline.lineart.crease_threshold = 0.0
ob_lamp.location = (4.076, 1.005, 5.904)
ob_lamp.rotation_euler = (0.6503, 0.05522, 1.866)
ob_lamp.lock_rotations_4d = False
ob_lamp.empty_display_type = 'ARROWS'
ob_lamp.color = (0.0, 0.0, 0.0, 0.0)
ob_lamp.lineart.crease_threshold = 0.0
ob_camera.location = (7.481, -6.508, 5.344)
ob_camera.rotation_euler = (1.109, 0.0, 0.8149)
ob_camera.lock_rotations_4d = False
ob_camera.empty_display_type = 'ARROWS'
ob_camera.color = (0.0, 0.0, 0.0, 0.0)
ob_camera.display_type = 'WIRE'
ob_camera.lineart.crease_threshold = 0.0

# ---- collection membership
col_collection_1.objects.link(ob_pin)
col_collection_1.objects.link(ob_pin_outline)
col_collection_1.objects.link(ob_lamp)
col_collection_1.objects.link(ob_camera)

# ---- scene / render settings (as saved in the file)
scene.camera = ob_camera
scene.frame_start = 1; scene.frame_end = 250; scene.frame_set(0)
scene.render.engine = 'BLENDER_EEVEE_NEXT'
scene.render.resolution_percentage = 50
scene.render.dither_intensity = 0.0
scene.cycles.use_denoising = False
scene.cycles.samples = 128
scene.cycles.sampling_pattern = 'TABULATED_SOBOL'
scene.cycles.use_adaptive_sampling = False
scene.cycles.use_light_tree = False
scene.cycles.blur_glossy = 0.0
scene.cycles.sample_clamp_indirect = 0.0
scene.view_settings.view_transform = 'Standard'
scene.unit_settings.scale_length = 0.01
bpy.context.view_layer.update()
